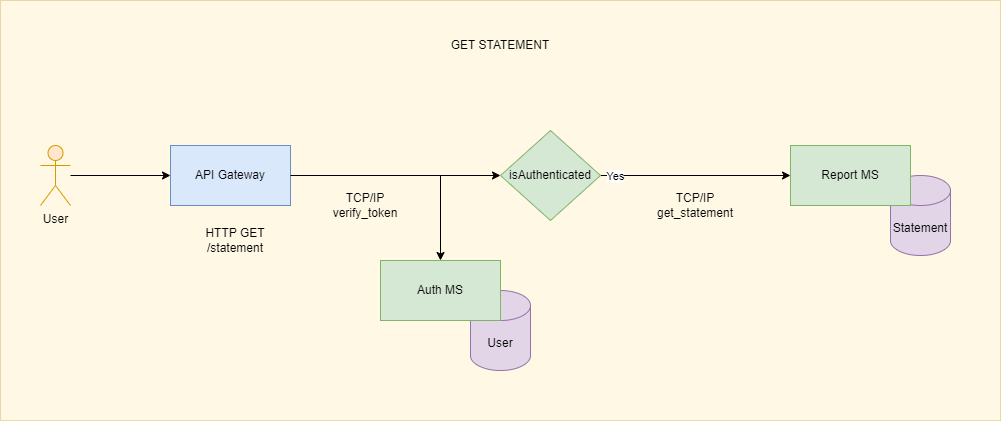

The diagram above was exported from draw.io. Its source (the exported page's mxGraphModel, read from the mxfile embedded in the PNG):
<mxGraphModel dx="2066" dy="759" grid="1" gridSize="10" guides="1" tooltips="1" connect="1" arrows="1" fold="1" page="1" pageScale="1" pageWidth="827" pageHeight="1169" math="0" shadow="0">
  <root>
    <mxCell id="0" />
    <mxCell id="1" parent="0" />
    <mxCell id="nIavp_8UMfSwCywClp_w-38" value="" style="rounded=0;whiteSpace=wrap;html=1;fillColor=#fff2cc;strokeColor=#d6b656;opacity=50;" parent="1" vertex="1">
      <mxGeometry y="140" width="1000" height="420" as="geometry" />
    </mxCell>
    <mxCell id="nIavp_8UMfSwCywClp_w-9" style="edgeStyle=orthogonalEdgeStyle;rounded=0;orthogonalLoop=1;jettySize=auto;html=1;entryX=0;entryY=0.5;entryDx=0;entryDy=0;" parent="1" source="nIavp_8UMfSwCywClp_w-3" target="nIavp_8UMfSwCywClp_w-7" edge="1">
      <mxGeometry relative="1" as="geometry" />
    </mxCell>
    <mxCell id="nIavp_8UMfSwCywClp_w-3" value="User" style="shape=umlActor;verticalLabelPosition=bottom;verticalAlign=top;html=1;outlineConnect=0;fillColor=#ffe6cc;strokeColor=#d79b00;" parent="1" vertex="1">
      <mxGeometry x="40" y="285" width="30" height="60" as="geometry" />
    </mxCell>
    <mxCell id="nIavp_8UMfSwCywClp_w-16" style="edgeStyle=orthogonalEdgeStyle;rounded=0;orthogonalLoop=1;jettySize=auto;html=1;" parent="1" source="nIavp_8UMfSwCywClp_w-7" target="nIavp_8UMfSwCywClp_w-10" edge="1">
      <mxGeometry relative="1" as="geometry" />
    </mxCell>
    <mxCell id="nIavp_8UMfSwCywClp_w-7" value="API Gateway" style="rounded=0;whiteSpace=wrap;html=1;fillColor=#dae8fc;strokeColor=#6c8ebf;" parent="1" vertex="1">
      <mxGeometry x="170" y="285" width="120" height="60" as="geometry" />
    </mxCell>
    <mxCell id="nIavp_8UMfSwCywClp_w-11" value="User" style="shape=cylinder3;whiteSpace=wrap;html=1;boundedLbl=1;backgroundOutline=1;size=15;fillColor=#e1d5e7;strokeColor=#9673a6;" parent="1" vertex="1">
      <mxGeometry x="470" y="430" width="60" height="80" as="geometry" />
    </mxCell>
    <mxCell id="nIavp_8UMfSwCywClp_w-19" style="edgeStyle=orthogonalEdgeStyle;rounded=0;orthogonalLoop=1;jettySize=auto;html=1;exitX=1;exitY=0.5;exitDx=0;exitDy=0;" parent="1" source="nIavp_8UMfSwCywClp_w-7" target="nIavp_8UMfSwCywClp_w-17" edge="1">
      <mxGeometry relative="1" as="geometry" />
    </mxCell>
    <mxCell id="nIavp_8UMfSwCywClp_w-10" value="Auth MS" style="rounded=0;whiteSpace=wrap;html=1;fillColor=#d5e8d4;strokeColor=#82b366;" parent="1" vertex="1">
      <mxGeometry x="380" y="400" width="120" height="60" as="geometry" />
    </mxCell>
    <mxCell id="nIavp_8UMfSwCywClp_w-22" style="edgeStyle=orthogonalEdgeStyle;rounded=0;orthogonalLoop=1;jettySize=auto;html=1;" parent="1" source="nIavp_8UMfSwCywClp_w-17" target="nIavp_8UMfSwCywClp_w-21" edge="1">
      <mxGeometry relative="1" as="geometry" />
    </mxCell>
    <mxCell id="nIavp_8UMfSwCywClp_w-23" value="Yes" style="edgeLabel;html=1;align=center;verticalAlign=middle;resizable=0;points=[];" parent="nIavp_8UMfSwCywClp_w-22" vertex="1" connectable="0">
      <mxGeometry x="-0.175" y="3" relative="1" as="geometry">
        <mxPoint x="-64" y="3" as="offset" />
      </mxGeometry>
    </mxCell>
    <mxCell id="nIavp_8UMfSwCywClp_w-17" value="isAuthenticated" style="rhombus;whiteSpace=wrap;html=1;fillColor=#d5e8d4;strokeColor=#82b366;" parent="1" vertex="1">
      <mxGeometry x="500" y="270" width="100" height="90" as="geometry" />
    </mxCell>
    <mxCell id="nIavp_8UMfSwCywClp_w-28" value="Statement" style="shape=cylinder3;whiteSpace=wrap;html=1;boundedLbl=1;backgroundOutline=1;size=15;fillColor=#e1d5e7;strokeColor=#9673a6;" parent="1" vertex="1">
      <mxGeometry x="890" y="315" width="60" height="80" as="geometry" />
    </mxCell>
    <mxCell id="nIavp_8UMfSwCywClp_w-21" value="Report MS" style="rounded=0;whiteSpace=wrap;html=1;fillColor=#d5e8d4;strokeColor=#82b366;" parent="1" vertex="1">
      <mxGeometry x="790" y="285" width="120" height="60" as="geometry" />
    </mxCell>
    <mxCell id="nIavp_8UMfSwCywClp_w-30" value="&lt;div&gt;HTTP GET&lt;/div&gt;&lt;div&gt;/statement&lt;/div&gt;" style="text;html=1;align=center;verticalAlign=middle;whiteSpace=wrap;rounded=0;" parent="1" vertex="1">
      <mxGeometry x="200" y="365" width="70" height="30" as="geometry" />
    </mxCell>
    <mxCell id="nIavp_8UMfSwCywClp_w-39" value="GET STATEMENT" style="text;html=1;align=center;verticalAlign=middle;whiteSpace=wrap;rounded=0;" parent="1" vertex="1">
      <mxGeometry x="430" y="170" width="140" height="30" as="geometry" />
    </mxCell>
    <mxCell id="hIr9v-zs5BMTFP7pcuIy-2" value="&lt;div&gt;TCP/IP&lt;/div&gt;&lt;div&gt;verify_token&lt;/div&gt;" style="text;html=1;align=center;verticalAlign=middle;whiteSpace=wrap;rounded=0;" parent="1" vertex="1">
      <mxGeometry x="330" y="330" width="70" height="30" as="geometry" />
    </mxCell>
    <mxCell id="hIr9v-zs5BMTFP7pcuIy-4" value="&lt;div&gt;TCP/IP&lt;/div&gt;&lt;div&gt;get_statement&lt;/div&gt;" style="text;html=1;align=center;verticalAlign=middle;whiteSpace=wrap;rounded=0;" parent="1" vertex="1">
      <mxGeometry x="660" y="330" width="70" height="30" as="geometry" />
    </mxCell>
  </root>
</mxGraphModel>